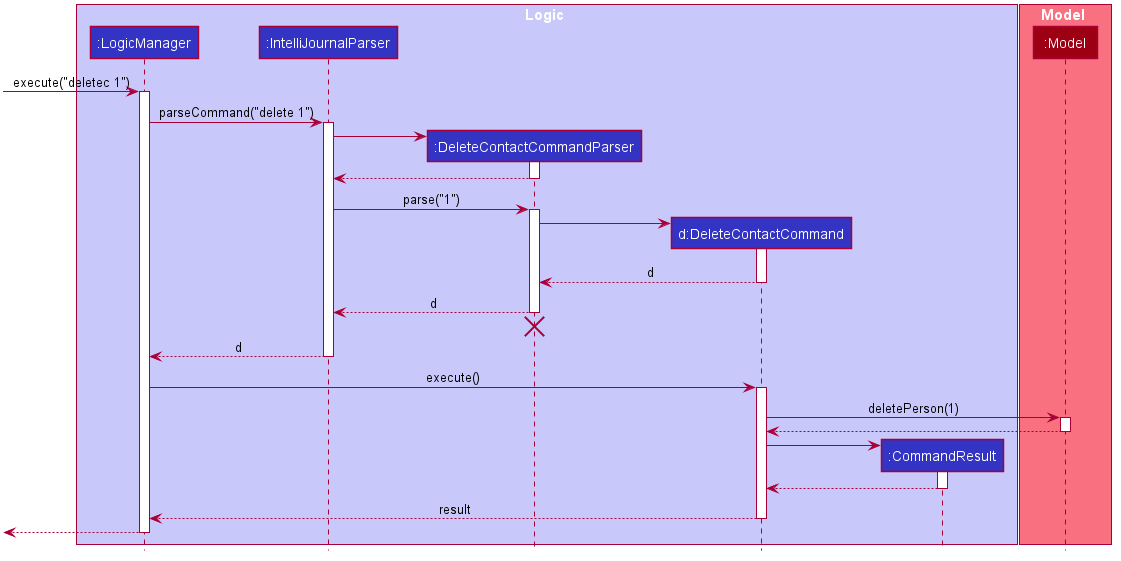

The diagram above was rendered by PlantUML. Its source (embedded in the PNG):
@startuml








skinparam BackgroundColor #FFFFFFF

skinparam Shadowing false

skinparam Class {
    FontColor #FFFFFF
    BorderThickness 1
    BorderColor #FFFFFF
    StereotypeFontColor #FFFFFF
    FontName Arial
}

skinparam Actor {
    BorderColor #000000
    Color #000000
    FontName Arial
}

skinparam Sequence {
    MessageAlign center
    BoxFontSize 15
    BoxPadding 0
    BoxFontColor #FFFFFF
    FontName Arial
}

skinparam Participant {
    FontColor #FFFFFFF
    Padding 20
}

skinparam MinClassWidth 50
skinparam ParticipantPadding 10
skinparam Shadowing false
skinparam DefaultTextAlignment center
skinparam packageStyle Rectangle

hide footbox
hide members
hide circle

box Logic #C8C8FA
participant ":LogicManager" as LogicManager #3333C4
participant ":IntelliJournalParser" as IntelliJournalParser #3333C4
participant ":DeleteContactCommandParser" as DeleteContactCommandParser #3333C4
participant "d:DeleteContactCommand" as DeleteContactCommand #3333C4
participant ":CommandResult" as CommandResult #3333C4
end box

box Model #F97181
participant ":Model" as Model #9D0012
end box

[-> LogicManager : execute("deletec 1")
activate LogicManager

LogicManager -> IntelliJournalParser : parseCommand("delete 1")
activate IntelliJournalParser

create DeleteContactCommandParser
IntelliJournalParser -> DeleteContactCommandParser
activate DeleteContactCommandParser

DeleteContactCommandParser --> IntelliJournalParser
deactivate DeleteContactCommandParser

IntelliJournalParser -> DeleteContactCommandParser : parse("1")
activate DeleteContactCommandParser

create DeleteContactCommand
DeleteContactCommandParser -> DeleteContactCommand
activate DeleteContactCommand

DeleteContactCommand --> DeleteContactCommandParser : d
deactivate DeleteContactCommand

DeleteContactCommandParser --> IntelliJournalParser : d
deactivate DeleteContactCommandParser
DeleteContactCommandParser -[hidden]-> IntelliJournalParser
destroy DeleteContactCommandParser

IntelliJournalParser --> LogicManager : d
deactivate IntelliJournalParser

LogicManager -> DeleteContactCommand : execute()
activate DeleteContactCommand

DeleteContactCommand -> Model : deletePerson(1)
activate Model

Model --> DeleteContactCommand
deactivate Model

create CommandResult
DeleteContactCommand -> CommandResult
activate CommandResult

CommandResult --> DeleteContactCommand
deactivate CommandResult

DeleteContactCommand --> LogicManager : result
deactivate DeleteContactCommand

[<--LogicManager
deactivate LogicManager
@enduml